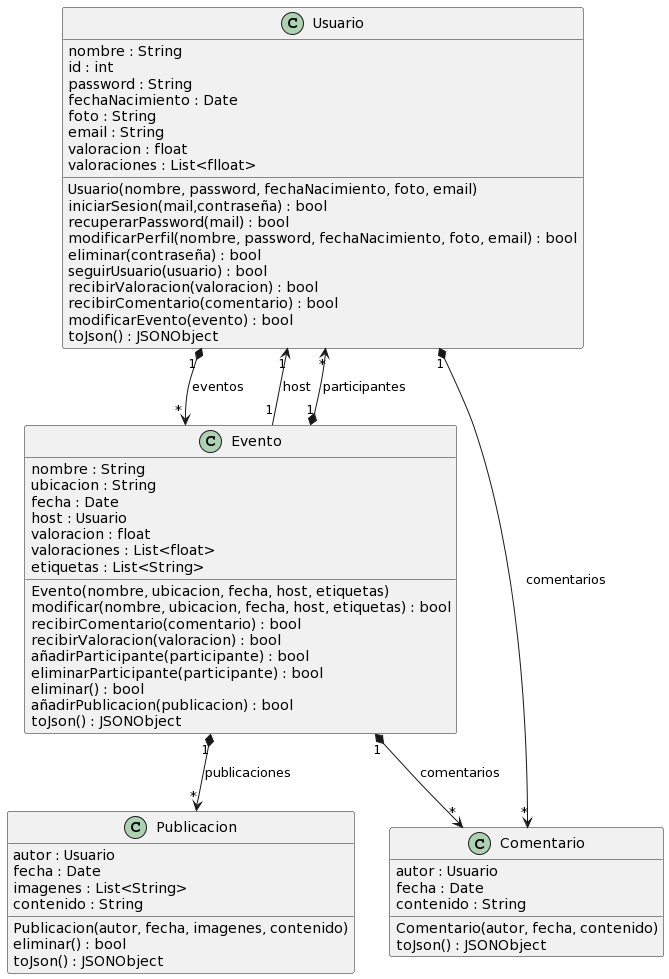

The diagram above was rendered by PlantUML. Its source (embedded in the PNG):
@startuml
class Usuario {
  nombre : String
  id : int
  password : String
  fechaNacimiento : Date
  foto : String
  email : String
  valoracion : float
  valoraciones : List<flloat>
  Usuario(nombre, password, fechaNacimiento, foto, email)
  iniciarSesion(mail,contraseña) : bool
  recuperarPassword(mail) : bool
  modificarPerfil(nombre, password, fechaNacimiento, foto, email) : bool
  eliminar(contraseña) : bool
  seguirUsuario(usuario) : bool
  recibirValoracion(valoracion) : bool
  recibirComentario(comentario) : bool
  modificarEvento(evento) : bool
  toJson() : JSONObject
}

class Evento {
  nombre : String
  ubicacion : String
  fecha : Date
  host : Usuario
  valoracion : float
  valoraciones : List<float>
  etiquetas : List<String>
  Evento(nombre, ubicacion, fecha, host, etiquetas)
  modificar(nombre, ubicacion, fecha, host, etiquetas) : bool
  recibirComentario(comentario) : bool
  recibirValoracion(valoracion) : bool
  añadirParticipante(participante) : bool
  eliminarParticipante(participante) : bool
  eliminar() : bool
  añadirPublicacion(publicacion) : bool
  toJson() : JSONObject
}

class Publicacion {
  autor : Usuario
  fecha : Date
  imagenes : List<String>
  contenido : String
  Publicacion(autor, fecha, imagenes, contenido)
  eliminar() : bool
  toJson() : JSONObject
}

class Comentario {
  autor : Usuario
  fecha : Date
  contenido : String
  Comentario(autor, fecha, contenido)
  toJson() : JSONObject
}

Usuario "1" *--> "*" Evento : eventos
Evento "1" --> "1" Usuario : host
Evento "1" *--> "*" Publicacion : publicaciones
Evento "1" *--> "*" Usuario : participantes
Evento "1" *--> "*" Comentario : comentarios
Usuario "1" *--> "*" Comentario : comentarios
@enduml